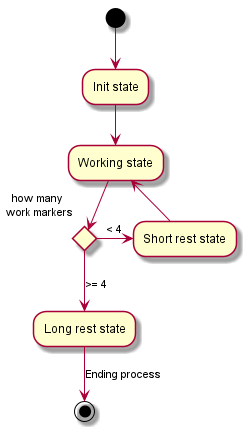

The diagram above was rendered by PlantUML. Its source (embedded in the PNG):
@startuml
(*) -down-> "Init state"
-down-> Working state

if "how many \nwork markers" then
  -right->[< 4] "Short rest state"
  -up-> Working state
else
  -down->[>= 4] "Long rest state"
  -down->[Ending process] (*)
endif

@enduml